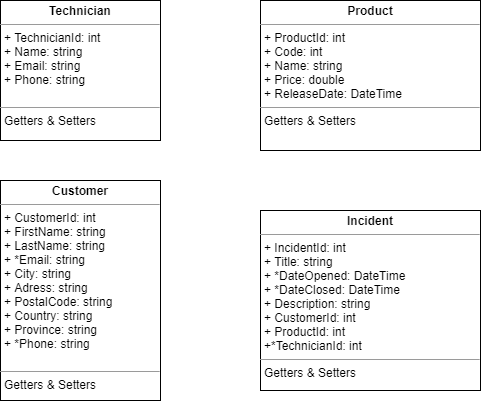

The diagram above was exported from draw.io. Its source (the exported page's mxGraphModel, read from the mxfile embedded in the PNG):
<mxGraphModel dx="1038" dy="548" grid="1" gridSize="10" guides="1" tooltips="1" connect="1" arrows="1" fold="1" page="1" pageScale="1" pageWidth="1100" pageHeight="850" math="0" shadow="0">
  <root>
    <mxCell id="0" />
    <mxCell id="1" parent="0" />
    <mxCell id="PolJrPmOIeo4uYyKw7BE-5" value="&lt;p style=&quot;margin: 0px ; margin-top: 4px ; text-align: center&quot;&gt;&lt;b&gt;Product&lt;/b&gt;&lt;/p&gt;&lt;hr size=&quot;1&quot;&gt;&lt;p style=&quot;margin: 0px ; margin-left: 4px&quot;&gt;+ ProductId: int&lt;/p&gt;&lt;p style=&quot;margin: 0px ; margin-left: 4px&quot;&gt;+ Code: int&lt;/p&gt;&lt;p style=&quot;margin: 0px ; margin-left: 4px&quot;&gt;+ Name: string&lt;/p&gt;&lt;p style=&quot;margin: 0px ; margin-left: 4px&quot;&gt;+ Price: double&lt;/p&gt;&lt;p style=&quot;margin: 0px ; margin-left: 4px&quot;&gt;+ ReleaseDate: DateTime&lt;/p&gt;&lt;hr size=&quot;1&quot;&gt;&lt;p style=&quot;margin: 0px ; margin-left: 4px&quot;&gt;Getters &amp;amp; Setters&lt;/p&gt;&lt;p style=&quot;margin: 0px ; margin-left: 4px&quot;&gt;&lt;br&gt;&lt;/p&gt;" style="verticalAlign=top;align=left;overflow=fill;fontSize=12;fontFamily=Helvetica;html=1;" vertex="1" parent="1">
      <mxGeometry x="610" y="200" width="220" height="150" as="geometry" />
    </mxCell>
    <mxCell id="PolJrPmOIeo4uYyKw7BE-11" value="&lt;p style=&quot;margin: 0px ; margin-top: 4px ; text-align: center&quot;&gt;&lt;b&gt;Technician&lt;/b&gt;&lt;/p&gt;&lt;hr size=&quot;1&quot;&gt;&lt;p style=&quot;margin: 0px ; margin-left: 4px&quot;&gt;+ TechnicianId: int&lt;/p&gt;&lt;p style=&quot;margin: 0px ; margin-left: 4px&quot;&gt;+ Name: string&lt;/p&gt;&lt;p style=&quot;margin: 0px ; margin-left: 4px&quot;&gt;+ Email: string&lt;/p&gt;&lt;p style=&quot;margin: 0px ; margin-left: 4px&quot;&gt;+ Phone: string&lt;/p&gt;&lt;p style=&quot;margin: 0px ; margin-left: 4px&quot;&gt;&lt;br&gt;&lt;/p&gt;&lt;hr size=&quot;1&quot;&gt;&lt;p style=&quot;margin: 0px 0px 0px 4px&quot;&gt;Getters &amp;amp; Setters&lt;/p&gt;&lt;p style=&quot;margin: 0px 0px 0px 4px&quot;&gt;&lt;br&gt;&lt;/p&gt;" style="verticalAlign=top;align=left;overflow=fill;fontSize=12;fontFamily=Helvetica;html=1;" vertex="1" parent="1">
      <mxGeometry x="350" y="200" width="160" height="140" as="geometry" />
    </mxCell>
    <mxCell id="PolJrPmOIeo4uYyKw7BE-12" value="&lt;p style=&quot;margin: 0px ; margin-top: 4px ; text-align: center&quot;&gt;&lt;b&gt;Customer&lt;/b&gt;&lt;/p&gt;&lt;hr size=&quot;1&quot;&gt;&lt;p style=&quot;margin: 0px ; margin-left: 4px&quot;&gt;+ CustomerId: int&lt;/p&gt;&lt;p style=&quot;margin: 0px ; margin-left: 4px&quot;&gt;+ FirstName: string&lt;/p&gt;&lt;p style=&quot;margin: 0px ; margin-left: 4px&quot;&gt;+ LastName: string&lt;br&gt;&lt;/p&gt;&lt;p style=&quot;margin: 0px ; margin-left: 4px&quot;&gt;+ *Email: string&lt;/p&gt;&lt;p style=&quot;margin: 0px ; margin-left: 4px&quot;&gt;+ City: string&lt;/p&gt;&lt;p style=&quot;margin: 0px ; margin-left: 4px&quot;&gt;+ Adress: string&lt;/p&gt;&lt;p style=&quot;margin: 0px ; margin-left: 4px&quot;&gt;+ PostalCode&lt;span&gt;: string&lt;/span&gt;&lt;/p&gt;&lt;p style=&quot;margin: 0px 0px 0px 4px&quot;&gt;+&amp;nbsp;Country&lt;span&gt;: string&lt;/span&gt;&lt;/p&gt;&lt;p style=&quot;margin: 0px 0px 0px 4px&quot;&gt;+&amp;nbsp;Province&lt;span&gt;: string&lt;/span&gt;&lt;/p&gt;&lt;p style=&quot;margin: 0px ; margin-left: 4px&quot;&gt;+ *Phone: string&lt;/p&gt;&lt;p style=&quot;margin: 0px ; margin-left: 4px&quot;&gt;&lt;br&gt;&lt;/p&gt;&lt;hr size=&quot;1&quot;&gt;&lt;p style=&quot;margin: 0px 0px 0px 4px&quot;&gt;Getters &amp;amp; Setters&lt;/p&gt;&lt;p style=&quot;margin: 0px 0px 0px 4px&quot;&gt;&lt;br&gt;&lt;/p&gt;" style="verticalAlign=top;align=left;overflow=fill;fontSize=12;fontFamily=Helvetica;html=1;" vertex="1" parent="1">
      <mxGeometry x="350" y="380" width="160" height="220" as="geometry" />
    </mxCell>
    <mxCell id="PolJrPmOIeo4uYyKw7BE-13" value="&lt;p style=&quot;margin: 0px ; margin-top: 4px ; text-align: center&quot;&gt;&lt;b&gt;Incident&lt;/b&gt;&lt;/p&gt;&lt;hr size=&quot;1&quot;&gt;&lt;p style=&quot;margin: 0px ; margin-left: 4px&quot;&gt;+ IncidentId: int&lt;/p&gt;&lt;p style=&quot;margin: 0px ; margin-left: 4px&quot;&gt;+ Title: string&lt;/p&gt;&lt;p style=&quot;margin: 0px ; margin-left: 4px&quot;&gt;+ *DateOpened: DateTime&lt;/p&gt;&lt;p style=&quot;margin: 0px ; margin-left: 4px&quot;&gt;+ *DateClosed: DateTime&lt;/p&gt;&lt;p style=&quot;margin: 0px ; margin-left: 4px&quot;&gt;+ Description: string&lt;/p&gt;&lt;p style=&quot;margin: 0px ; margin-left: 4px&quot;&gt;+ CustomerId: int&lt;/p&gt;&lt;p style=&quot;margin: 0px ; margin-left: 4px&quot;&gt;+ ProductId: int&lt;/p&gt;&lt;p style=&quot;margin: 0px ; margin-left: 4px&quot;&gt;+*TechnicianId: int&lt;/p&gt;&lt;hr size=&quot;1&quot;&gt;&lt;p style=&quot;margin: 0px ; margin-left: 4px&quot;&gt;Getters &amp;amp; Setters&lt;/p&gt;&lt;p style=&quot;margin: 0px ; margin-left: 4px&quot;&gt;&lt;br&gt;&lt;/p&gt;" style="verticalAlign=top;align=left;overflow=fill;fontSize=12;fontFamily=Helvetica;html=1;" vertex="1" parent="1">
      <mxGeometry x="610" y="410" width="220" height="180" as="geometry" />
    </mxCell>
  </root>
</mxGraphModel>